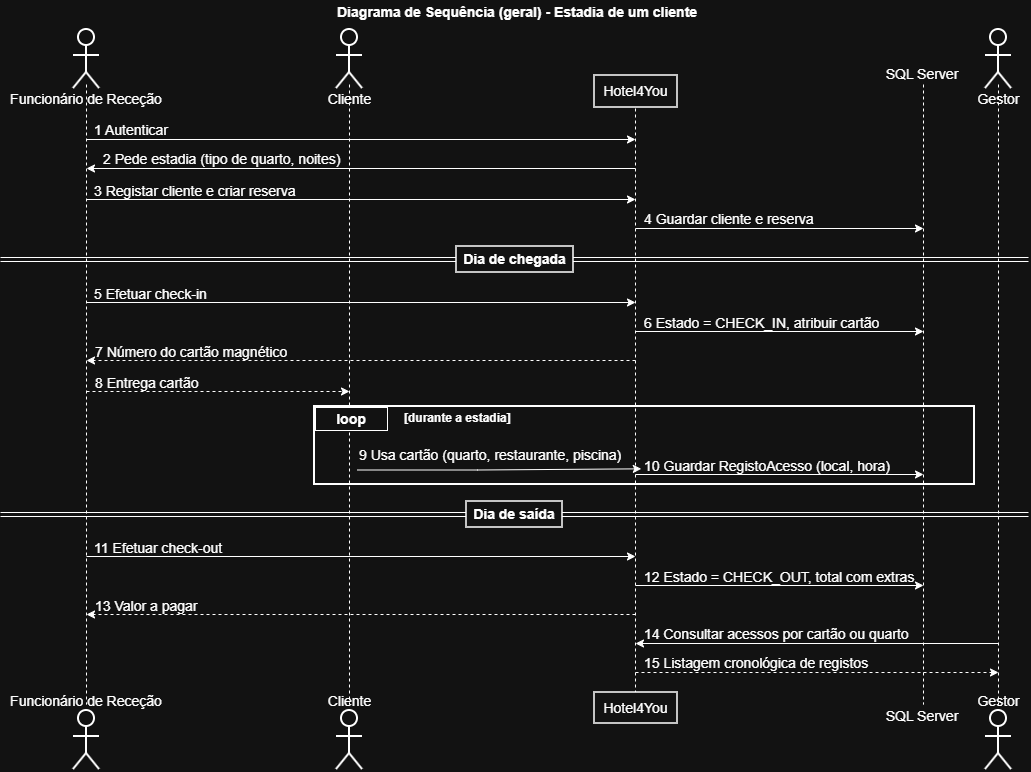

The diagram above was exported from draw.io. Its source (the exported page's mxGraphModel, read from the mxfile embedded in the PNG):
<mxGraphModel dx="1561" dy="798" grid="1" gridSize="10" guides="1" tooltips="1" connect="1" arrows="1" fold="1" page="1" pageScale="1" pageWidth="1040" pageHeight="790" math="0" shadow="0">
  <root>
    <mxCell id="0" />
    <mxCell id="1" parent="0" />
    <mxCell id="title" parent="1" style="text;html=1;align=center;verticalAlign=middle;whiteSpace=wrap;fontSize=14;fontStyle=1;" value="Diagrama de Sequência (geral) - Estadia de um cliente" vertex="1">
      <mxGeometry height="24" width="520" x="260" y="6" as="geometry" />
    </mxCell>
    <mxCell id="life_rec" edge="1" parent="1" style="edgeStyle=none;html=1;strokeWidth=1;rounded=0;startArrow=none;endArrow=none;endFill=1;dashed=1;dashPattern=3 3;">
      <mxGeometry relative="1" as="geometry">
        <mxPoint x="89" y="90" as="sourcePoint" />
        <mxPoint x="89" y="710" as="targetPoint" />
      </mxGeometry>
    </mxCell>
    <mxCell id="life_cli" edge="1" parent="1" style="edgeStyle=none;html=1;strokeWidth=1;rounded=0;startArrow=none;endArrow=none;endFill=1;dashed=1;dashPattern=3 3;">
      <mxGeometry relative="1" as="geometry">
        <mxPoint x="352" y="90" as="sourcePoint" />
        <mxPoint x="352" y="710" as="targetPoint" />
      </mxGeometry>
    </mxCell>
    <mxCell id="life_hotel" edge="1" parent="1" style="edgeStyle=none;html=1;strokeWidth=1;rounded=0;startArrow=none;endArrow=none;endFill=1;dashed=1;dashPattern=3 3;">
      <mxGeometry relative="1" as="geometry">
        <mxPoint x="638" y="90" as="sourcePoint" />
        <mxPoint x="638" y="710" as="targetPoint" />
      </mxGeometry>
    </mxCell>
    <mxCell id="life_sql" edge="1" parent="1" style="edgeStyle=none;html=1;strokeWidth=1;rounded=0;startArrow=none;endArrow=none;endFill=1;dashed=1;dashPattern=3 3;">
      <mxGeometry relative="1" as="geometry">
        <mxPoint x="926" y="90" as="sourcePoint" />
        <mxPoint x="926" y="710" as="targetPoint" />
      </mxGeometry>
    </mxCell>
    <mxCell id="life_gest" edge="1" parent="1" style="edgeStyle=none;html=1;strokeWidth=1;rounded=0;startArrow=none;endArrow=none;endFill=1;dashed=1;dashPattern=3 3;">
      <mxGeometry relative="1" as="geometry">
        <mxPoint x="1001" y="90" as="sourcePoint" />
        <mxPoint x="1001" y="710" as="targetPoint" />
      </mxGeometry>
    </mxCell>
    <mxCell id="rec_top_head" parent="1" style="ellipse;whiteSpace=wrap;html=1;aspect=fixed;strokeWidth=2;" vertex="1">
      <mxGeometry height="16" width="16" x="81" y="35" as="geometry" />
    </mxCell>
    <mxCell id="rec_top_body" edge="1" parent="1" style="edgeStyle=none;html=1;strokeWidth=2;rounded=0;startArrow=none;endArrow=none;endFill=1;">
      <mxGeometry relative="1" as="geometry">
        <mxPoint x="89" y="51" as="sourcePoint" />
        <mxPoint x="89" y="78" as="targetPoint" />
      </mxGeometry>
    </mxCell>
    <mxCell id="rec_top_arms" edge="1" parent="1" style="edgeStyle=none;html=1;strokeWidth=2;rounded=0;startArrow=none;endArrow=none;endFill=1;">
      <mxGeometry relative="1" as="geometry">
        <mxPoint x="76" y="61" as="sourcePoint" />
        <mxPoint x="102" y="61" as="targetPoint" />
      </mxGeometry>
    </mxCell>
    <mxCell id="rec_top_legl" edge="1" parent="1" style="edgeStyle=none;html=1;strokeWidth=2;rounded=0;startArrow=none;endArrow=none;endFill=1;">
      <mxGeometry relative="1" as="geometry">
        <mxPoint x="89" y="78" as="sourcePoint" />
        <mxPoint x="76" y="94" as="targetPoint" />
      </mxGeometry>
    </mxCell>
    <mxCell id="rec_top_legr" edge="1" parent="1" style="edgeStyle=none;html=1;strokeWidth=2;rounded=0;startArrow=none;endArrow=none;endFill=1;">
      <mxGeometry relative="1" as="geometry">
        <mxPoint x="89" y="78" as="sourcePoint" />
        <mxPoint x="102" y="94" as="targetPoint" />
      </mxGeometry>
    </mxCell>
    <mxCell id="cli_top_head" parent="1" style="ellipse;whiteSpace=wrap;html=1;aspect=fixed;strokeWidth=2;" vertex="1">
      <mxGeometry height="16" width="16" x="344" y="35" as="geometry" />
    </mxCell>
    <mxCell id="cli_top_body" edge="1" parent="1" style="edgeStyle=none;html=1;strokeWidth=2;rounded=0;startArrow=none;endArrow=none;endFill=1;">
      <mxGeometry relative="1" as="geometry">
        <mxPoint x="352" y="51" as="sourcePoint" />
        <mxPoint x="352" y="78" as="targetPoint" />
      </mxGeometry>
    </mxCell>
    <mxCell id="cli_top_arms" edge="1" parent="1" style="edgeStyle=none;html=1;strokeWidth=2;rounded=0;startArrow=none;endArrow=none;endFill=1;">
      <mxGeometry relative="1" as="geometry">
        <mxPoint x="339" y="61" as="sourcePoint" />
        <mxPoint x="365" y="61" as="targetPoint" />
      </mxGeometry>
    </mxCell>
    <mxCell id="cli_top_legl" edge="1" parent="1" style="edgeStyle=none;html=1;strokeWidth=2;rounded=0;startArrow=none;endArrow=none;endFill=1;">
      <mxGeometry relative="1" as="geometry">
        <mxPoint x="352" y="78" as="sourcePoint" />
        <mxPoint x="339" y="94" as="targetPoint" />
      </mxGeometry>
    </mxCell>
    <mxCell id="cli_top_legr" edge="1" parent="1" style="edgeStyle=none;html=1;strokeWidth=2;rounded=0;startArrow=none;endArrow=none;endFill=1;">
      <mxGeometry relative="1" as="geometry">
        <mxPoint x="352" y="78" as="sourcePoint" />
        <mxPoint x="365" y="94" as="targetPoint" />
      </mxGeometry>
    </mxCell>
    <mxCell id="gest_top_head" parent="1" style="ellipse;whiteSpace=wrap;html=1;aspect=fixed;strokeWidth=2;" vertex="1">
      <mxGeometry height="16" width="16" x="993" y="35" as="geometry" />
    </mxCell>
    <mxCell id="gest_top_body" edge="1" parent="1" style="edgeStyle=none;html=1;strokeWidth=2;rounded=0;startArrow=none;endArrow=none;endFill=1;">
      <mxGeometry relative="1" as="geometry">
        <mxPoint x="1001" y="51" as="sourcePoint" />
        <mxPoint x="1001" y="78" as="targetPoint" />
      </mxGeometry>
    </mxCell>
    <mxCell id="gest_top_arms" edge="1" parent="1" style="edgeStyle=none;html=1;strokeWidth=2;rounded=0;startArrow=none;endArrow=none;endFill=1;">
      <mxGeometry relative="1" as="geometry">
        <mxPoint x="988" y="61" as="sourcePoint" />
        <mxPoint x="1014" y="61" as="targetPoint" />
      </mxGeometry>
    </mxCell>
    <mxCell id="gest_top_legl" edge="1" parent="1" style="edgeStyle=none;html=1;strokeWidth=2;rounded=0;startArrow=none;endArrow=none;endFill=1;">
      <mxGeometry relative="1" as="geometry">
        <mxPoint x="1001" y="78" as="sourcePoint" />
        <mxPoint x="988" y="94" as="targetPoint" />
      </mxGeometry>
    </mxCell>
    <mxCell id="gest_top_legr" edge="1" parent="1" style="edgeStyle=none;html=1;strokeWidth=2;rounded=0;startArrow=none;endArrow=none;endFill=1;">
      <mxGeometry relative="1" as="geometry">
        <mxPoint x="1001" y="78" as="sourcePoint" />
        <mxPoint x="1014" y="94" as="targetPoint" />
      </mxGeometry>
    </mxCell>
    <mxCell id="rec_label_top" parent="1" style="text;html=1;align=center;verticalAlign=middle;whiteSpace=wrap;fontSize=14;" value="Funcionário de Receção" vertex="1">
      <mxGeometry height="20" width="172" x="3" y="95" as="geometry" />
    </mxCell>
    <mxCell id="cli_label_top" parent="1" style="text;html=1;align=center;verticalAlign=middle;whiteSpace=wrap;fontSize=14;" value="Cliente" vertex="1">
      <mxGeometry height="20" width="75" x="315" y="95" as="geometry" />
    </mxCell>
    <mxCell id="sql_label_top" parent="1" style="text;html=1;align=center;verticalAlign=middle;whiteSpace=wrap;fontSize=14;" value="SQL Server" vertex="1">
      <mxGeometry height="20" width="92" x="879" y="70" as="geometry" />
    </mxCell>
    <mxCell id="gest_label_top" parent="1" style="text;html=1;align=center;verticalAlign=middle;whiteSpace=wrap;fontSize=14;" value="Gestor" vertex="1">
      <mxGeometry height="20" width="49" x="977" y="95" as="geometry" />
    </mxCell>
    <mxCell id="hotel_top" parent="1" style="rounded=0;whiteSpace=wrap;html=1;strokeWidth=1.5;fontSize=14;align=center;verticalAlign=middle;" value="Hotel4You" vertex="1">
      <mxGeometry height="32" width="83" x="597" y="81" as="geometry" />
    </mxCell>
    <mxCell id="m1_line" edge="1" parent="1" style="edgeStyle=none;html=1;strokeWidth=1;rounded=0;startArrow=none;endArrow=classic;endFill=1;">
      <mxGeometry relative="1" as="geometry">
        <mxPoint x="89" y="145" as="sourcePoint" />
        <mxPoint x="638" y="145" as="targetPoint" />
      </mxGeometry>
    </mxCell>
    <mxCell id="m1_label" parent="1" style="text;html=1;align=left;verticalAlign=middle;whiteSpace=wrap;fontSize=14;" value="1 Autenticar" vertex="1">
      <mxGeometry height="21" width="145" x="95" y="126" as="geometry" />
    </mxCell>
    <mxCell id="m2_line" edge="1" parent="1" style="edgeStyle=none;html=1;strokeWidth=1;rounded=0;startArrow=none;endArrow=classic;endFill=1;">
      <mxGeometry relative="1" as="geometry">
        <mxPoint x="638" y="174" as="sourcePoint" />
        <mxPoint x="89" y="174" as="targetPoint" />
      </mxGeometry>
    </mxCell>
    <mxCell id="m2_label" parent="1" style="text;html=1;align=left;verticalAlign=middle;whiteSpace=wrap;fontSize=14;" value="2 Pede estadia (tipo de quarto, noites)" vertex="1">
      <mxGeometry height="21" width="300" x="104" y="155" as="geometry" />
    </mxCell>
    <mxCell id="m3_line" edge="1" parent="1" style="edgeStyle=none;html=1;strokeWidth=1;rounded=0;startArrow=none;endArrow=classic;endFill=1;">
      <mxGeometry relative="1" as="geometry">
        <mxPoint x="89" y="205" as="sourcePoint" />
        <mxPoint x="638" y="205" as="targetPoint" />
      </mxGeometry>
    </mxCell>
    <mxCell id="m3_label" parent="1" style="text;html=1;align=left;verticalAlign=middle;whiteSpace=wrap;fontSize=14;" value="3 Registar cliente e criar reserva" vertex="1">
      <mxGeometry height="21" width="290" x="95" y="186" as="geometry" />
    </mxCell>
    <mxCell id="m4_line" edge="1" parent="1" style="edgeStyle=none;html=1;strokeWidth=1;rounded=0;startArrow=none;endArrow=classic;endFill=1;">
      <mxGeometry relative="1" as="geometry">
        <mxPoint x="638" y="234" as="sourcePoint" />
        <mxPoint x="926" y="234" as="targetPoint" />
      </mxGeometry>
    </mxCell>
    <mxCell id="m4_label" parent="1" style="text;html=1;align=left;verticalAlign=middle;whiteSpace=wrap;fontSize=14;" value="4 Guardar cliente e reserva" vertex="1">
      <mxGeometry height="21" width="240" x="645" y="215" as="geometry" />
    </mxCell>
    <mxCell id="arrival_1" edge="1" parent="1" style="edgeStyle=none;html=1;strokeWidth=1;rounded=0;startArrow=none;endArrow=none;endFill=1;">
      <mxGeometry relative="1" as="geometry">
        <mxPoint x="3" y="263" as="sourcePoint" />
        <mxPoint x="1031" y="263" as="targetPoint" />
      </mxGeometry>
    </mxCell>
    <mxCell id="arrival_2" edge="1" parent="1" style="edgeStyle=none;html=1;strokeWidth=1;rounded=0;startArrow=none;endArrow=none;endFill=1;">
      <mxGeometry relative="1" as="geometry">
        <mxPoint x="3" y="267" as="sourcePoint" />
        <mxPoint x="1031" y="267" as="targetPoint" />
      </mxGeometry>
    </mxCell>
    <mxCell id="arrival_tag" parent="1" style="rounded=0;whiteSpace=wrap;html=1;strokeWidth=1.5;fontSize=14;align=center;verticalAlign=middle;fontStyle=1;" value="Dia de chegada" vertex="1">
      <mxGeometry height="26" width="117" x="459" y="252" as="geometry" />
    </mxCell>
    <mxCell id="m5_line" edge="1" parent="1" style="edgeStyle=none;html=1;strokeWidth=1;rounded=0;startArrow=none;endArrow=classic;endFill=1;">
      <mxGeometry relative="1" as="geometry">
        <mxPoint x="89" y="308" as="sourcePoint" />
        <mxPoint x="638" y="308" as="targetPoint" />
      </mxGeometry>
    </mxCell>
    <mxCell id="m5_label" parent="1" style="text;html=1;align=left;verticalAlign=middle;whiteSpace=wrap;fontSize=14;" value="5 Efetuar check-in" vertex="1">
      <mxGeometry height="21" width="180" x="95" y="289" as="geometry" />
    </mxCell>
    <mxCell id="m6_line" edge="1" parent="1" style="edgeStyle=none;html=1;strokeWidth=1;rounded=0;startArrow=none;endArrow=classic;endFill=1;">
      <mxGeometry relative="1" as="geometry">
        <mxPoint x="638" y="337" as="sourcePoint" />
        <mxPoint x="926" y="337" as="targetPoint" />
      </mxGeometry>
    </mxCell>
    <mxCell id="m6_label" parent="1" style="text;html=1;align=left;verticalAlign=middle;whiteSpace=wrap;fontSize=14;" value="6 Estado = CHECK_IN, atribuir cartão" vertex="1">
      <mxGeometry height="21" width="280" x="645" y="318" as="geometry" />
    </mxCell>
    <mxCell id="m7_line" edge="1" parent="1" style="edgeStyle=none;html=1;strokeWidth=1;rounded=0;startArrow=none;endArrow=classic;endFill=1;dashed=1;dashPattern=3 3;">
      <mxGeometry relative="1" as="geometry">
        <mxPoint x="638" y="366" as="sourcePoint" />
        <mxPoint x="89" y="366" as="targetPoint" />
      </mxGeometry>
    </mxCell>
    <mxCell id="m7_label" parent="1" style="text;html=1;align=left;verticalAlign=middle;whiteSpace=wrap;fontSize=14;" value="7 Número do cartão magnético" vertex="1">
      <mxGeometry height="21" width="270" x="96" y="347" as="geometry" />
    </mxCell>
    <mxCell id="m8_line" edge="1" parent="1" style="edgeStyle=none;html=1;strokeWidth=1;rounded=0;startArrow=none;endArrow=classic;endFill=1;dashed=1;dashPattern=3 3;">
      <mxGeometry relative="1" as="geometry">
        <mxPoint x="89" y="397" as="sourcePoint" />
        <mxPoint x="352" y="397" as="targetPoint" />
      </mxGeometry>
    </mxCell>
    <mxCell id="m8_label" parent="1" style="text;html=1;align=left;verticalAlign=middle;whiteSpace=wrap;fontSize=14;" value="8 Entrega cartão" vertex="1">
      <mxGeometry height="21" width="170" x="96" y="378" as="geometry" />
    </mxCell>
    <mxCell id="loop_frame" parent="1" style="rounded=0;whiteSpace=wrap;html=1;strokeWidth=2;fillColor=none;" vertex="1">
      <mxGeometry height="78" width="660" x="317" y="412" as="geometry" />
    </mxCell>
    <mxCell id="loop_header" parent="1" style="rounded=0;whiteSpace=wrap;html=1;strokeWidth=1;fontSize=14;align=center;verticalAlign=middle;fontStyle=1;" value="loop" vertex="1">
      <mxGeometry height="23" width="72" x="318" y="413" as="geometry" />
    </mxCell>
    <mxCell id="loop_guard" parent="1" style="text;html=1;align=left;verticalAlign=middle;whiteSpace=wrap;fontSize=12;fontStyle=1;" value="[durante a estadia]" vertex="1">
      <mxGeometry height="22" width="180" x="405" y="413" as="geometry" />
    </mxCell>
    <mxCell id="m10_line" edge="1" parent="1" style="edgeStyle=none;html=1;strokeWidth=1;rounded=0;startArrow=none;endArrow=classic;endFill=1;">
      <mxGeometry relative="1" as="geometry">
        <mxPoint x="638" y="480" as="sourcePoint" />
        <mxPoint x="926" y="480" as="targetPoint" />
      </mxGeometry>
    </mxCell>
    <mxCell id="m10_label" parent="1" style="text;html=1;align=left;verticalAlign=middle;whiteSpace=wrap;fontSize=14;" value="10 Guardar RegistoAcesso (local, hora)" vertex="1">
      <mxGeometry height="21" width="300" x="645" y="461" as="geometry" />
    </mxCell>
    <mxCell id="departure_1" edge="1" parent="1" style="edgeStyle=none;html=1;strokeWidth=1;rounded=0;startArrow=none;endArrow=none;endFill=1;">
      <mxGeometry relative="1" as="geometry">
        <mxPoint x="3" y="518" as="sourcePoint" />
        <mxPoint x="1031" y="518" as="targetPoint" />
      </mxGeometry>
    </mxCell>
    <mxCell id="departure_2" edge="1" parent="1" style="edgeStyle=none;html=1;strokeWidth=1;rounded=0;startArrow=none;endArrow=none;endFill=1;">
      <mxGeometry relative="1" as="geometry">
        <mxPoint x="3" y="522" as="sourcePoint" />
        <mxPoint x="1031" y="522" as="targetPoint" />
      </mxGeometry>
    </mxCell>
    <mxCell id="departure_tag" parent="1" style="rounded=0;whiteSpace=wrap;html=1;strokeWidth=1.5;fontSize=14;align=center;verticalAlign=middle;fontStyle=1;" value="Dia de saída" vertex="1">
      <mxGeometry height="26" width="96" x="469" y="507" as="geometry" />
    </mxCell>
    <mxCell id="m11_line" edge="1" parent="1" style="edgeStyle=none;html=1;strokeWidth=1;rounded=0;startArrow=none;endArrow=classic;endFill=1;">
      <mxGeometry relative="1" as="geometry">
        <mxPoint x="89" y="562" as="sourcePoint" />
        <mxPoint x="638" y="562" as="targetPoint" />
      </mxGeometry>
    </mxCell>
    <mxCell id="m11_label" parent="1" style="text;html=1;align=left;verticalAlign=middle;whiteSpace=wrap;fontSize=14;" value="11 Efetuar check-out" vertex="1">
      <mxGeometry height="21" width="190" x="95" y="543" as="geometry" />
    </mxCell>
    <mxCell id="m12_line" edge="1" parent="1" style="edgeStyle=none;html=1;strokeWidth=1;rounded=0;startArrow=none;endArrow=classic;endFill=1;">
      <mxGeometry relative="1" as="geometry">
        <mxPoint x="638" y="591" as="sourcePoint" />
        <mxPoint x="926" y="591" as="targetPoint" />
      </mxGeometry>
    </mxCell>
    <mxCell id="m12_label" parent="1" style="text;html=1;align=left;verticalAlign=middle;whiteSpace=wrap;fontSize=14;" value="12 Estado = CHECK_OUT, total com extras" vertex="1">
      <mxGeometry height="21" width="290" x="645" y="572" as="geometry" />
    </mxCell>
    <mxCell id="m13_line" edge="1" parent="1" style="edgeStyle=none;html=1;strokeWidth=1;rounded=0;startArrow=none;endArrow=classic;endFill=1;dashed=1;dashPattern=3 3;">
      <mxGeometry relative="1" as="geometry">
        <mxPoint x="638" y="620" as="sourcePoint" />
        <mxPoint x="89" y="620" as="targetPoint" />
      </mxGeometry>
    </mxCell>
    <mxCell id="m13_label" parent="1" style="text;html=1;align=left;verticalAlign=middle;whiteSpace=wrap;fontSize=14;" value="13 Valor a pagar" vertex="1">
      <mxGeometry height="21" width="160" x="96" y="601" as="geometry" />
    </mxCell>
    <mxCell id="m14_line" edge="1" parent="1" style="edgeStyle=none;html=1;strokeWidth=1;rounded=0;startArrow=none;endArrow=classic;endFill=1;">
      <mxGeometry relative="1" as="geometry">
        <mxPoint x="1001" y="649" as="sourcePoint" />
        <mxPoint x="638" y="649" as="targetPoint" />
      </mxGeometry>
    </mxCell>
    <mxCell id="m14_label" parent="1" style="text;html=1;align=left;verticalAlign=middle;whiteSpace=wrap;fontSize=14;" value="14 Consultar acessos por cartão ou quarto" vertex="1">
      <mxGeometry height="21" width="320" x="645" y="630" as="geometry" />
    </mxCell>
    <mxCell id="m15_line" edge="1" parent="1" style="edgeStyle=none;html=1;strokeWidth=1;rounded=0;startArrow=none;endArrow=classic;endFill=1;dashed=1;dashPattern=3 3;">
      <mxGeometry relative="1" as="geometry">
        <mxPoint x="638" y="678" as="sourcePoint" />
        <mxPoint x="1001" y="678" as="targetPoint" />
      </mxGeometry>
    </mxCell>
    <mxCell id="m15_label" parent="1" style="text;html=1;align=left;verticalAlign=middle;whiteSpace=wrap;fontSize=14;" value="15 Listagem cronológica de registos" vertex="1">
      <mxGeometry height="21" width="300" x="645" y="659" as="geometry" />
    </mxCell>
    <mxCell id="rec_label_bottom" parent="1" style="text;html=1;align=center;verticalAlign=middle;whiteSpace=wrap;fontSize=14;" value="Funcionário de Receção" vertex="1">
      <mxGeometry height="20" width="172" x="3" y="697" as="geometry" />
    </mxCell>
    <mxCell id="cli_label_bottom" parent="1" style="text;html=1;align=center;verticalAlign=middle;whiteSpace=wrap;fontSize=14;" value="Cliente" vertex="1">
      <mxGeometry height="20" width="75" x="315" y="697" as="geometry" />
    </mxCell>
    <mxCell id="hotel_bottom" parent="1" style="rounded=0;whiteSpace=wrap;html=1;strokeWidth=1.5;fontSize=14;align=center;verticalAlign=middle;" value="Hotel4You" vertex="1">
      <mxGeometry height="31" width="83" x="597" y="698" as="geometry" />
    </mxCell>
    <mxCell id="sql_label_bottom" parent="1" style="text;html=1;align=center;verticalAlign=middle;whiteSpace=wrap;fontSize=14;" value="SQL Server" vertex="1">
      <mxGeometry height="20" width="92" x="879" y="712" as="geometry" />
    </mxCell>
    <mxCell id="gest_label_bottom" parent="1" style="text;html=1;align=center;verticalAlign=middle;whiteSpace=wrap;fontSize=14;" value="Gestor" vertex="1">
      <mxGeometry height="20" width="49" x="977" y="697" as="geometry" />
    </mxCell>
    <mxCell id="rec_bottom_head" parent="1" style="ellipse;whiteSpace=wrap;html=1;aspect=fixed;strokeWidth=2;" vertex="1">
      <mxGeometry height="16" width="16" x="81" y="716" as="geometry" />
    </mxCell>
    <mxCell id="rec_bottom_body" edge="1" parent="1" style="edgeStyle=none;html=1;strokeWidth=2;rounded=0;startArrow=none;endArrow=none;endFill=1;">
      <mxGeometry relative="1" as="geometry">
        <mxPoint x="89" y="732" as="sourcePoint" />
        <mxPoint x="89" y="759" as="targetPoint" />
      </mxGeometry>
    </mxCell>
    <mxCell id="rec_bottom_arms" edge="1" parent="1" style="edgeStyle=none;html=1;strokeWidth=2;rounded=0;startArrow=none;endArrow=none;endFill=1;">
      <mxGeometry relative="1" as="geometry">
        <mxPoint x="76" y="742" as="sourcePoint" />
        <mxPoint x="102" y="742" as="targetPoint" />
      </mxGeometry>
    </mxCell>
    <mxCell id="rec_bottom_legl" edge="1" parent="1" style="edgeStyle=none;html=1;strokeWidth=2;rounded=0;startArrow=none;endArrow=none;endFill=1;">
      <mxGeometry relative="1" as="geometry">
        <mxPoint x="89" y="759" as="sourcePoint" />
        <mxPoint x="76" y="775" as="targetPoint" />
      </mxGeometry>
    </mxCell>
    <mxCell id="rec_bottom_legr" edge="1" parent="1" style="edgeStyle=none;html=1;strokeWidth=2;rounded=0;startArrow=none;endArrow=none;endFill=1;">
      <mxGeometry relative="1" as="geometry">
        <mxPoint x="89" y="759" as="sourcePoint" />
        <mxPoint x="102" y="775" as="targetPoint" />
      </mxGeometry>
    </mxCell>
    <mxCell id="cli_bottom_head" parent="1" style="ellipse;whiteSpace=wrap;html=1;aspect=fixed;strokeWidth=2;" vertex="1">
      <mxGeometry height="16" width="16" x="344" y="716" as="geometry" />
    </mxCell>
    <mxCell id="cli_bottom_body" edge="1" parent="1" style="edgeStyle=none;html=1;strokeWidth=2;rounded=0;startArrow=none;endArrow=none;endFill=1;">
      <mxGeometry relative="1" as="geometry">
        <mxPoint x="352" y="732" as="sourcePoint" />
        <mxPoint x="352" y="759" as="targetPoint" />
      </mxGeometry>
    </mxCell>
    <mxCell id="cli_bottom_arms" edge="1" parent="1" style="edgeStyle=none;html=1;strokeWidth=2;rounded=0;startArrow=none;endArrow=none;endFill=1;">
      <mxGeometry relative="1" as="geometry">
        <mxPoint x="339" y="742" as="sourcePoint" />
        <mxPoint x="365" y="742" as="targetPoint" />
      </mxGeometry>
    </mxCell>
    <mxCell id="cli_bottom_legl" edge="1" parent="1" style="edgeStyle=none;html=1;strokeWidth=2;rounded=0;startArrow=none;endArrow=none;endFill=1;">
      <mxGeometry relative="1" as="geometry">
        <mxPoint x="352" y="759" as="sourcePoint" />
        <mxPoint x="339" y="775" as="targetPoint" />
      </mxGeometry>
    </mxCell>
    <mxCell id="cli_bottom_legr" edge="1" parent="1" style="edgeStyle=none;html=1;strokeWidth=2;rounded=0;startArrow=none;endArrow=none;endFill=1;">
      <mxGeometry relative="1" as="geometry">
        <mxPoint x="352" y="759" as="sourcePoint" />
        <mxPoint x="365" y="775" as="targetPoint" />
      </mxGeometry>
    </mxCell>
    <mxCell id="gest_bottom_head" parent="1" style="ellipse;whiteSpace=wrap;html=1;aspect=fixed;strokeWidth=2;" vertex="1">
      <mxGeometry height="16" width="16" x="993" y="716" as="geometry" />
    </mxCell>
    <mxCell id="gest_bottom_body" edge="1" parent="1" style="edgeStyle=none;html=1;strokeWidth=2;rounded=0;startArrow=none;endArrow=none;endFill=1;">
      <mxGeometry relative="1" as="geometry">
        <mxPoint x="1001" y="732" as="sourcePoint" />
        <mxPoint x="1001" y="759" as="targetPoint" />
      </mxGeometry>
    </mxCell>
    <mxCell id="gest_bottom_arms" edge="1" parent="1" style="edgeStyle=none;html=1;strokeWidth=2;rounded=0;startArrow=none;endArrow=none;endFill=1;">
      <mxGeometry relative="1" as="geometry">
        <mxPoint x="988" y="742" as="sourcePoint" />
        <mxPoint x="1014" y="742" as="targetPoint" />
      </mxGeometry>
    </mxCell>
    <mxCell id="gest_bottom_legl" edge="1" parent="1" style="edgeStyle=none;html=1;strokeWidth=2;rounded=0;startArrow=none;endArrow=none;endFill=1;">
      <mxGeometry relative="1" as="geometry">
        <mxPoint x="1001" y="759" as="sourcePoint" />
        <mxPoint x="988" y="775" as="targetPoint" />
      </mxGeometry>
    </mxCell>
    <mxCell id="gest_bottom_legr" edge="1" parent="1" style="edgeStyle=none;html=1;strokeWidth=2;rounded=0;startArrow=none;endArrow=none;endFill=1;">
      <mxGeometry relative="1" as="geometry">
        <mxPoint x="1001" y="759" as="sourcePoint" />
        <mxPoint x="1014" y="775" as="targetPoint" />
      </mxGeometry>
    </mxCell>
    <mxCell id="m9_label" parent="1" style="text;html=1;align=left;verticalAlign=middle;whiteSpace=wrap;fontSize=14;" value="9 Usa cartão (quarto, restaurante, piscina)" vertex="1">
      <mxGeometry height="21" width="290" x="360" y="450" as="geometry" />
    </mxCell>
    <mxCell id="ZNaqhlGBy7PDVjHtHc1v-3" edge="1" parent="1" style="endArrow=classic;html=1;rounded=0;defaultLabelBackgroundColor=gap;entryX=-0.004;entryY=0.635;entryDx=0;entryDy=0;entryPerimeter=0;" target="m10_label" value="">
      <mxGeometry height="50" relative="1" width="50" x="-0.2741" as="geometry">
        <Array as="points">
          <mxPoint x="480" y="475.5" />
        </Array>
        <mxPoint x="360" y="475.5" as="sourcePoint" />
        <mxPoint x="410" y="425.5" as="targetPoint" />
      </mxGeometry>
    </mxCell>
  </root>
</mxGraphModel>